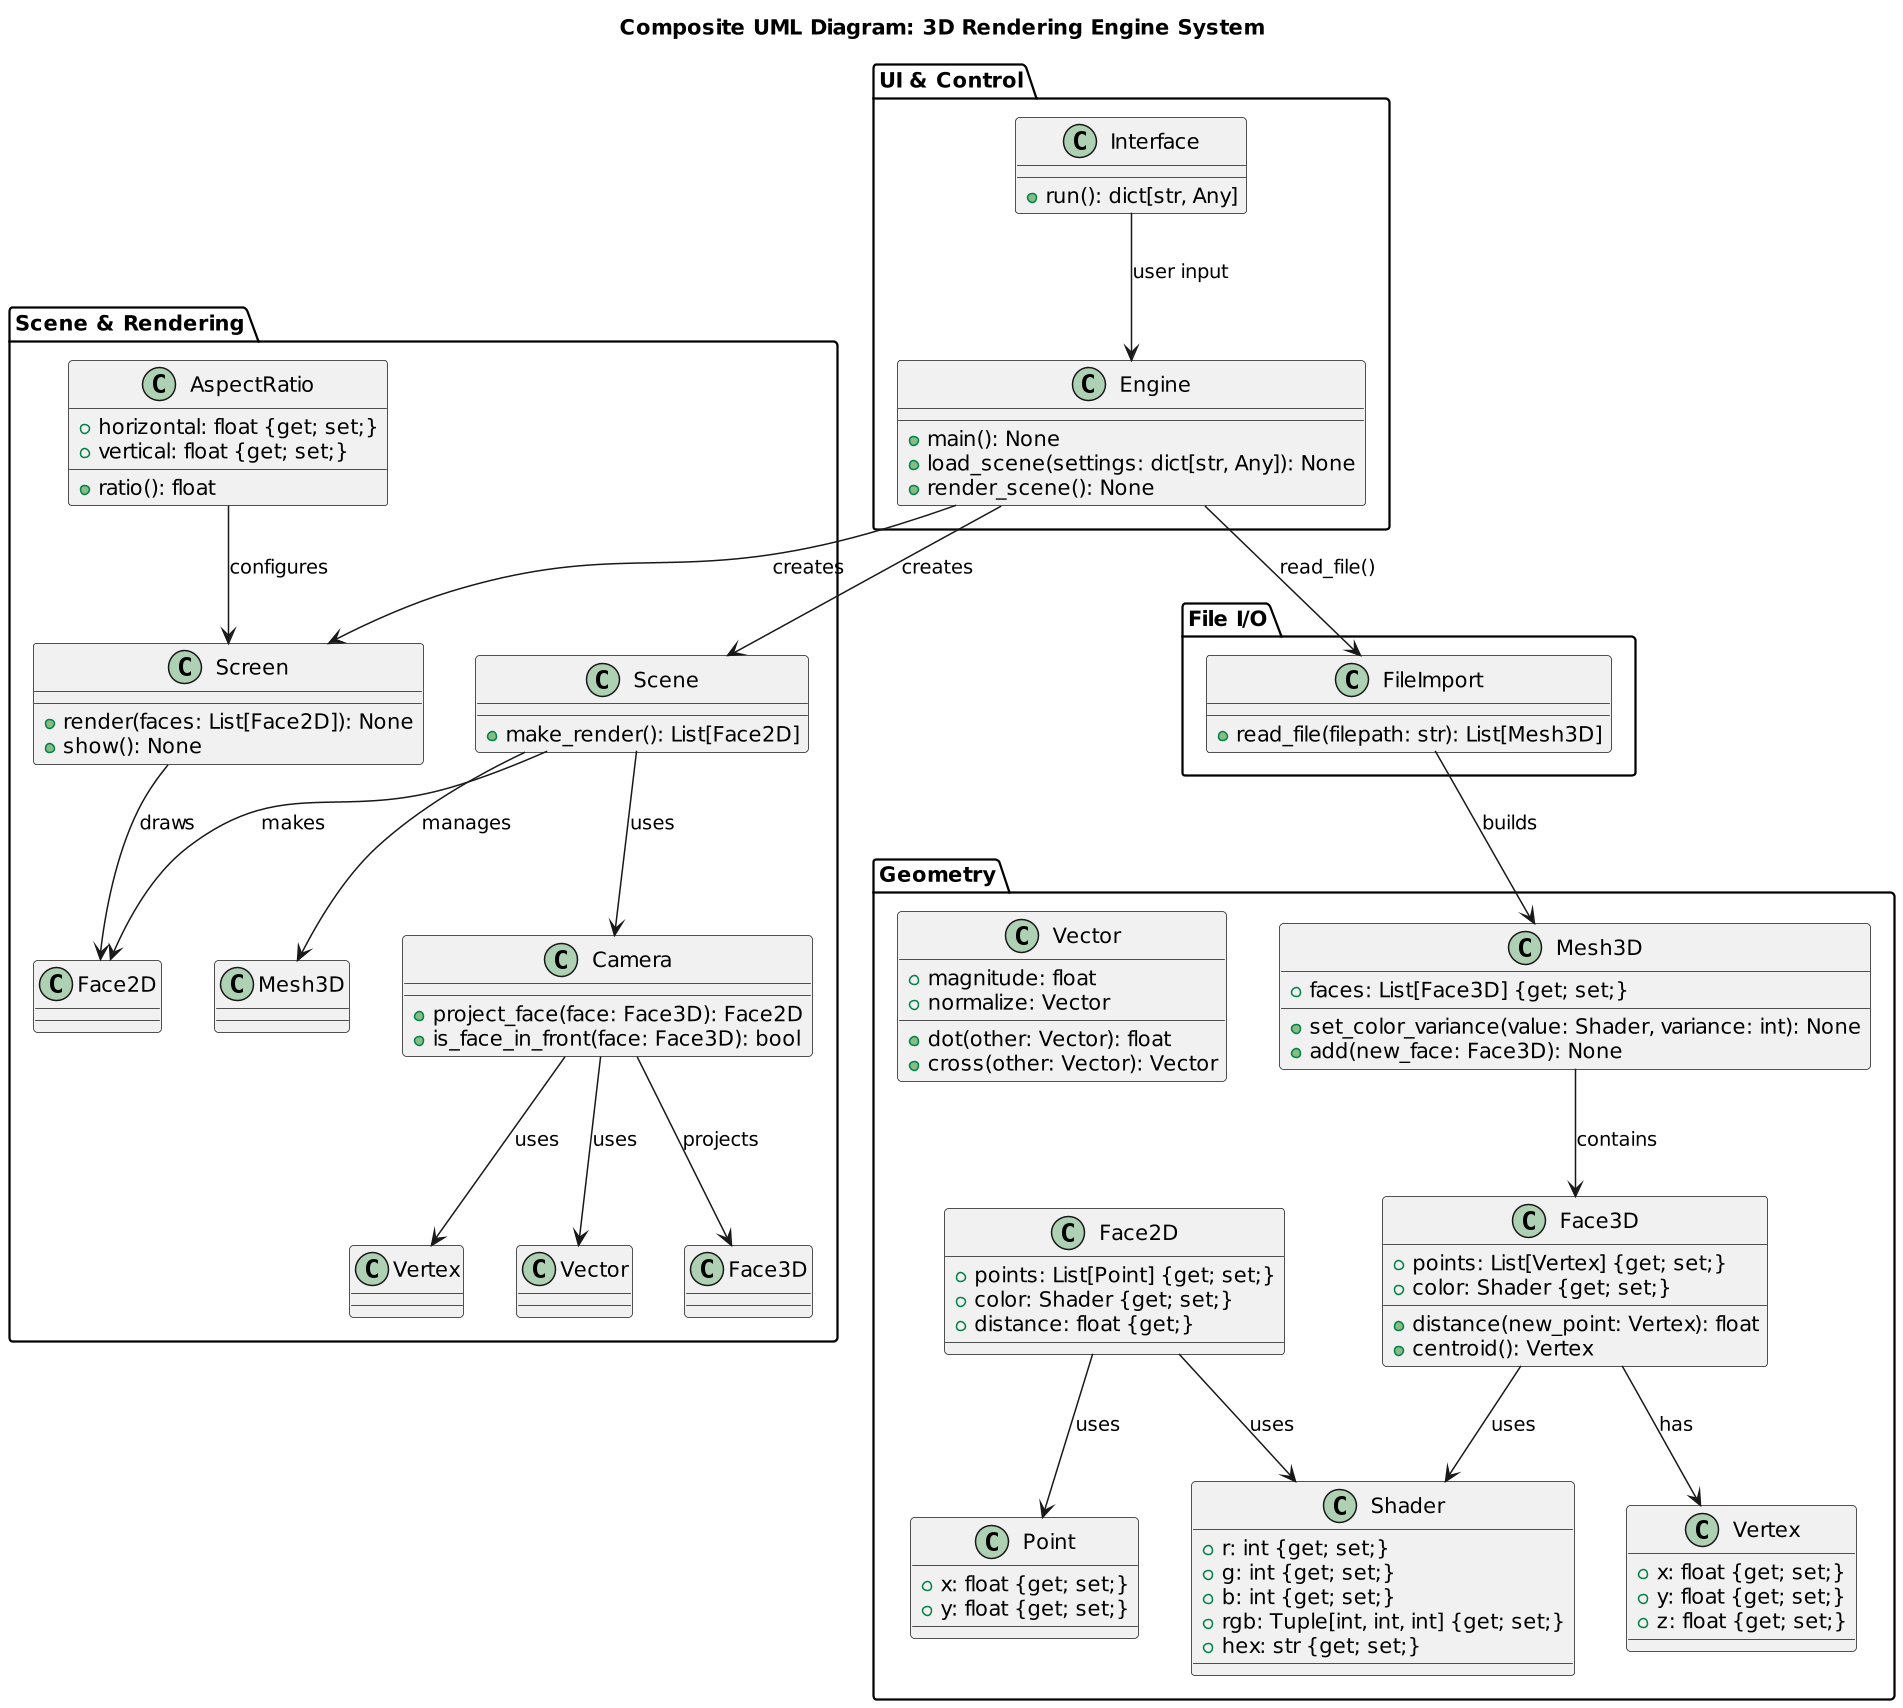

The diagram above was rendered by PlantUML. Its source (embedded in the PNG):
@startuml EngineSystemOverview
scale 1.5
title "Composite UML Diagram: 3D Rendering Engine System"

package "UI & Control" {
  class Interface {
    + run(): dict[str, Any]
  }

  class Engine {
    + main(): None
    + load_scene(settings: dict[str, Any]): None
    + render_scene(): None
  }

  Interface --> Engine : user input
}

package "File I/O" {
  class FileImport {
    + read_file(filepath: str): List[Mesh3D]
  }

  Engine --> FileImport : read_file()
}

package "Scene & Rendering" {
  class Scene {
    + make_render(): List[Face2D]
  }

  class Screen {
    + render(faces: List[Face2D]): None
    + show(): None
  }

  class Camera {
    + project_face(face: Face3D): Face2D
    + is_face_in_front(face: Face3D): bool
  }

  class AspectRatio {
    + horizontal: float {get; set;}
    + vertical: float {get; set;}
    + ratio(): float
  }

  Engine --> Scene : creates
  Engine --> Screen : creates
  Scene --> Camera : uses
  Scene --> Mesh3D : manages
  Scene --> Face2D : makes
  Camera --> Face3D : projects
  Camera --> Vertex : uses
  Camera --> Vector : uses
  Screen --> Face2D : draws
  AspectRatio --> Screen : configures
}

package "Geometry" {
  class Mesh3D {
    + faces: List[Face3D] {get; set;}
    + set_color_variance(value: Shader, variance: int): None
    + add(new_face: Face3D): None
  }

  class Face3D {
    + points: List[Vertex] {get; set;}
    + color: Shader {get; set;}
    + distance(new_point: Vertex): float
    + centroid(): Vertex
  }

  class Face2D {
    + points: List[Point] {get; set;}
    + color: Shader {get; set;}
    + distance: float {get;}
  }

  class Vertex {
    + x: float {get; set;}
    + y: float {get; set;}
    + z: float {get; set;}
  }

  class Vector {
    + magnitude: float
    + normalize: Vector
    + dot(other: Vector): float
    + cross(other: Vector): Vector
  }

  class Point {
    + x: float {get; set;}
    + y: float {get; set;}
  }

  class Shader {
    + r: int {get; set;}
    + g: int {get; set;}
    + b: int {get; set;}
    + rgb: Tuple[int, int, int] {get; set;}
    + hex: str {get; set;}
  }

  FileImport --> Mesh3D : builds
  Mesh3D --> Face3D : contains
  Face3D --> Vertex : has
  Face3D --> Shader : uses
  Face2D --> Point : uses
  Face2D --> Shader : uses
}
@enduml